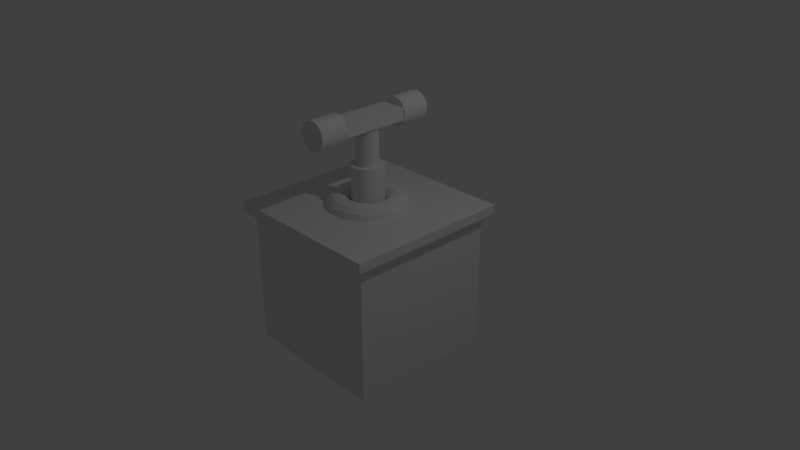 # Source: Detonator.blend  (saved by Blender 2.79.0; exported with 4.5.12 LTS)
import bpy
from mathutils import Matrix  # noqa: F401  (used for matrix-valued properties, if any)

bpy.ops.wm.read_factory_settings(use_empty=True)
scene = bpy.context.scene
scene.name = 'Scene'

# ---- collections
col_collection_1 = bpy.data.collections.new('Collection 1'); scene.collection.children.link(col_collection_1)

# ---- world
world_world = bpy.data.worlds.new('World'); scene.world = world_world
world_world.color = (0.05088, 0.05088, 0.05088)
world_world.use_sun_shadow = False
world_world.sun_shadow_jitter_overblur = 0.0
world_world.cycles.sampling_method = 'MANUAL'

# ---- cameras
cam_camera = bpy.data.cameras.new('Camera')
cam_camera.clip_end = 100.0
cam_camera.lens = 35.0
cam_camera.sensor_width = 32.0
cam_camera.sensor_height = 18.0
cam_camera.ortho_scale = 7.314
cam_camera.dof.focus_distance = 0.0
cam_camera.dof.aperture_fstop = 128.0

# ---- lights
light_lamp = bpy.data.lights.new('Lamp', 'POINT')
light_lamp.transmission_factor = 0.0
light_lamp.cutoff_distance = 30.0
light_lamp.energy = 100.0
light_lamp.shadow_buffer_clip_start = 1.001
light_lamp.shadow_soft_size = 0.1
light_lamp.shadow_maximum_resolution = 0.006
light_lamp.use_absolute_resolution = True

# ---- meshes
me_cube_006 = bpy.data.meshes.new('Cube.006')
me_cube_006.from_pydata([(-2.12e-09, 0.2152, 1.253), (0.04199, 0.2111, 1.253), (0.08236, 0.1988, 1.253), (0.1196, 0.1789, 1.253), (0.1522, 0.1522, 1.253), (0.1789, 0.1196, 1.253), (0.1988, 0.08236, 1.253), (0.2111, 0.04199, 1.253), (0.2152, 3.78e-08, 1.253), (0.2111, -0.04199, 1.253), (0.1988, -0.08236, 1.253), (0.1789, -0.1196, 1.253), (0.1522, -0.1522, 1.253), (0.1196, -0.1789, 1.253), (0.08236, -0.1988, 1.253), (0.04199, -0.2111, 1.253), (-7.225e-08, -0.2152, 1.253), (-0.04199, -0.2111, 1.253), (-0.08236, -0.1988, 1.253), (-0.1196, -0.1789, 1.253), (-0.1522, -0.1522, 1.253), (-0.1789, -0.1196, 1.253), (-0.1988, -0.08236, 1.253), (-0.2111, -0.04199, 1.253), (-0.2152, 2.294e-07, 1.253), (-0.2111, 0.04199, 1.253), (-0.1988, 0.08236, 1.253), (-0.1789, 0.1196, 1.253), (-0.1522, 0.1522, 1.253), (-0.1196, 0.1789, 1.253), (-0.08236, 0.1988, 1.253), (-0.04199, 0.2111, 1.253), (-2.12e-09, -0.4495, 2.006), (-2.12e-09, -0.8262, 2.006), (0.03674, -0.4495, 2.003), (0.03674, -0.8262, 2.003), (0.07207, -0.4495, 1.992), (0.07207, -0.8262, 1.992), (0.1046, -0.4495, 1.974), (0.1046, -0.8262, 1.974), (0.1332, -0.4495, 1.951), (0.1332, -0.8262, 1.951), (0.1566, -0.4495, 1.923), (0.1566, -0.8262, 1.923), (0.174, -0.4495, 1.89), (0.174, -0.8262, 1.89), (0.1847, -0.4495, 1.855), (0.1847, -0.8262, 1.855), (0.1883, -0.4495, 1.818), (0.1883, -0.8262, 1.818), (0.1847, -0.4495, 1.781), (0.1847, -0.8262, 1.781), (0.174, -0.4495, 1.746), (0.174, -0.8262, 1.746), (0.1566, -0.4495, 1.713), (0.1566, -0.8262, 1.713), (0.1332, -0.4495, 1.685), (0.1332, -0.8262, 1.685), (0.1046, -0.4495, 1.661), (0.1046, -0.8262, 1.661), (0.07207, -0.4495, 1.644), (0.07207, -0.8262, 1.644), (0.03674, -0.4495, 1.633), (0.03674, -0.8262, 1.633), (-6.349e-08, -0.4495, 1.63), (-6.349e-08, -0.8262, 1.63), (-0.03674, -0.4495, 1.633), (-0.03674, -0.8262, 1.633), (-0.07207, -0.4495, 1.644), (-0.07207, -0.8262, 1.644), (-0.1046, -0.4495, 1.661), (-0.1046, -0.8262, 1.661), (-0.1332, -0.4495, 1.685), (-0.1332, -0.8262, 1.685), (-0.1566, -0.4495, 1.713), (-0.1566, -0.8262, 1.713), (-0.174, -0.4495, 1.746), (-0.174, -0.8262, 1.746), (-0.1847, -0.4495, 1.781), (-0.1847, -0.8262, 1.781), (-0.1883, -0.4495, 1.818), (-0.1883, -0.8262, 1.818), (-0.1847, -0.4495, 1.855), (-0.1847, -0.8262, 1.855), (-0.174, -0.4495, 1.89), (-0.174, -0.8262, 1.89), (-0.1566, -0.4495, 1.923), (-0.1566, -0.8262, 1.923), (-0.1332, -0.4495, 1.951), (-0.1332, -0.8262, 1.951), (-0.1046, -0.4495, 1.974), (-0.1046, -0.8262, 1.974), (-0.07207, -0.4495, 1.992), (-0.07207, -0.8262, 1.992), (-0.03674, -0.4495, 2.003), (-0.03674, -0.8262, 2.003), (-0.1686, -0.7043, 1.907), (-0.1686, 0.7043, 1.907), (0.1686, -0.7043, 1.907), (0.1686, 0.7043, 1.907), (-2.12e-09, 0.4495, 2.006), (-2.12e-09, 0.8262, 2.006), (0.03674, 0.4495, 2.003), (0.03674, 0.8262, 2.003), (0.07207, 0.4495, 1.992), (0.07207, 0.8262, 1.992), (0.1046, 0.4495, 1.974), (0.1046, 0.8262, 1.974), (0.1332, 0.4495, 1.951), (0.1332, 0.8262, 1.951), (0.1566, 0.4495, 1.923), (0.1566, 0.8262, 1.923), (0.174, 0.4495, 1.89), (0.174, 0.8262, 1.89), (0.1847, 0.4495, 1.855), (0.1847, 0.8262, 1.855), (0.1883, 0.4495, 1.818), (0.1883, 0.8262, 1.818), (0.1847, 0.4495, 1.781), (0.1847, 0.8262, 1.781), (0.174, 0.4495, 1.746), (0.174, 0.8262, 1.746), (0.1566, 0.4495, 1.713), (0.1566, 0.8262, 1.713), (0.1332, 0.4495, 1.685), (0.1332, 0.8262, 1.685), (0.1046, 0.4495, 1.661), (0.1046, 0.8262, 1.661), (0.07207, 0.4495, 1.644), (0.07207, 0.8262, 1.644), (0.03674, 0.4495, 1.633), (0.03674, 0.8262, 1.633), (-6.349e-08, 0.4495, 1.63), (-6.349e-08, 0.8262, 1.63), (-0.03674, 0.4495, 1.633), (-0.03674, 0.8262, 1.633), (-0.07207, 0.4495, 1.644), (-0.07207, 0.8262, 1.644), (-0.1046, 0.4495, 1.661), (-0.1046, 0.8262, 1.661), (-0.1332, 0.4495, 1.685), (-0.1332, 0.8262, 1.685), (-0.1566, 0.4495, 1.713), (-0.1566, 0.8262, 1.713), (-0.174, 0.4495, 1.746), (-0.174, 0.8262, 1.746), (-0.1847, 0.4495, 1.781), (-0.1847, 0.8262, 1.781), (-0.1883, 0.4495, 1.818), (-0.1883, 0.8262, 1.818), (-0.1847, 0.4495, 1.855), (-0.1847, 0.8262, 1.855), (-0.174, 0.4495, 1.89), (-0.174, 0.8262, 1.89), (-0.1566, 0.4495, 1.923), (-0.1566, 0.8262, 1.923), (-0.1332, 0.4495, 1.951), (-0.1332, 0.8262, 1.951), (-0.1046, 0.4495, 1.974), (-0.1046, 0.8262, 1.974), (-0.07207, 0.4495, 1.992), (-0.07207, 0.8262, 1.992), (-0.03674, 0.4495, 2.003), (-0.03674, 0.8262, 2.003), (0.5086, 2.155e-08, 0.7954), (0.45, 2.155e-08, 0.854), (0.37, 2.155e-08, 0.8754), (0.29, 2.155e-08, 0.854), (0.2314, 2.155e-08, 0.7954), (0.5042, 0.06638, 0.7954), (0.4462, 0.05874, 0.854), (0.3668, 0.04829, 0.8754), (0.2875, 0.03785, 0.854), (0.2295, 0.03021, 0.7954), (0.4912, 0.1316, 0.7954), (0.4347, 0.1165, 0.854), (0.3574, 0.09576, 0.8754), (0.2801, 0.07506, 0.854), (0.2236, 0.0599, 0.7954), (0.4699, 0.1946, 0.7954), (0.4157, 0.1722, 0.854), (0.3418, 0.1416, 0.8754), (0.2679, 0.111, 0.854), (0.2138, 0.08857, 0.7954), (0.4404, 0.2543, 0.7954), (0.3897, 0.225, 0.854), (0.3204, 0.185, 0.8754), (0.2511, 0.145, 0.854), (0.2004, 0.1157, 0.7954), (0.4035, 0.3096, 0.7954), (0.357, 0.2739, 0.854), (0.2935, 0.2252, 0.8754), (0.2301, 0.1765, 0.854), (0.1836, 0.1409, 0.7954), (0.3596, 0.3596, 0.7954), (0.3182, 0.3182, 0.854), (0.2616, 0.2616, 0.8754), (0.2051, 0.2051, 0.854), (0.1637, 0.1637, 0.7954), (0.3096, 0.4035, 0.7954), (0.2739, 0.357, 0.854), (0.2252, 0.2935, 0.8754), (0.1765, 0.2301, 0.854), (0.1409, 0.1836, 0.7954), (0.2543, 0.4404, 0.7954), (0.225, 0.3897, 0.854), (0.185, 0.3204, 0.8754), (0.145, 0.2511, 0.854), (0.1157, 0.2004, 0.7954), (0.1946, 0.4699, 0.7954), (0.1722, 0.4157, 0.854), (0.1416, 0.3418, 0.8754), (0.111, 0.2679, 0.854), (0.08857, 0.2138, 0.7954), (0.1316, 0.4912, 0.7954), (0.1165, 0.4347, 0.854), (0.09576, 0.3574, 0.8754), (0.07506, 0.2801, 0.854), (0.0599, 0.2236, 0.7954), (0.06638, 0.5042, 0.7954), (0.05874, 0.4462, 0.854), (0.04829, 0.3668, 0.8754), (0.03785, 0.2875, 0.854), (0.03021, 0.2295, 0.7954), (3.628e-08, 0.5086, 0.7954), (3.185e-08, 0.45, 0.854), (2.581e-08, 0.37, 0.8754), (1.977e-08, 0.29, 0.854), (1.535e-08, 0.2314, 0.7954), (-0.06638, 0.5042, 0.7954), (-0.05874, 0.4462, 0.854), (-0.04829, 0.3668, 0.8754), (-0.03785, 0.2875, 0.854), (-0.03021, 0.2295, 0.7954), (-0.1316, 0.4912, 0.7954), (-0.1165, 0.4347, 0.854), (-0.09576, 0.3574, 0.8754), (-0.07506, 0.2801, 0.854), (-0.0599, 0.2236, 0.7954), (-0.1946, 0.4699, 0.7954), (-0.1722, 0.4157, 0.854), (-0.1416, 0.3418, 0.8754), (-0.111, 0.2679, 0.854), (-0.08857, 0.2138, 0.7954), (-0.2543, 0.4404, 0.7954), (-0.225, 0.3897, 0.854), (-0.185, 0.3204, 0.8754), (-0.145, 0.2511, 0.854), (-0.1157, 0.2004, 0.7954), (-0.3096, 0.4035, 0.7954), (-0.2739, 0.357, 0.854), (-0.2252, 0.2935, 0.8754), (-0.1765, 0.2301, 0.854), (-0.1409, 0.1836, 0.7954), (-0.3596, 0.3596, 0.7954), (-0.3182, 0.3182, 0.854), (-0.2616, 0.2616, 0.8754), (-0.2051, 0.2051, 0.854), (-0.1637, 0.1637, 0.7954), (-0.4035, 0.3096, 0.7954), (-0.357, 0.2739, 0.854), (-0.2935, 0.2252, 0.8754), (-0.2301, 0.1765, 0.854), (-0.1836, 0.1409, 0.7954), (-0.4404, 0.2543, 0.7954), (-0.3897, 0.225, 0.854), (-0.3204, 0.185, 0.8754), (-0.2511, 0.145, 0.854), (-0.2004, 0.1157, 0.7954), (-0.4699, 0.1946, 0.7954), (-0.4157, 0.1722, 0.854), (-0.3418, 0.1416, 0.8754), (-0.2679, 0.111, 0.854), (-0.2138, 0.08857, 0.7954), (-0.4912, 0.1316, 0.7954), (-0.4347, 0.1165, 0.854), (-0.3574, 0.09576, 0.8754), (-0.2801, 0.07506, 0.854), (-0.2236, 0.0599, 0.7954), (-0.5042, 0.06638, 0.7954), (-0.4462, 0.05874, 0.854), (-0.3668, 0.04829, 0.8754), (-0.2875, 0.03785, 0.854), (-0.2295, 0.03021, 0.7954), (-0.5086, 6.601e-08, 0.7954), (-0.45, 6.089e-08, 0.854), (-0.37, 5.389e-08, 0.8754), (-0.29, 4.69e-08, 0.854), (-0.2314, 4.178e-08, 0.7954), (-0.5042, -0.06638, 0.7954), (-0.4462, -0.05874, 0.854), (-0.3668, -0.04829, 0.8754), (-0.2875, -0.03785, 0.854), (-0.2295, -0.03021, 0.7954), (-0.4912, -0.1316, 0.7954), (-0.4347, -0.1165, 0.854), (-0.3574, -0.09576, 0.8754), (-0.2801, -0.07506, 0.854), (-0.2236, -0.0599, 0.7954), (-0.4699, -0.1946, 0.7954), (-0.4157, -0.1722, 0.854), (-0.3418, -0.1416, 0.8754), (-0.2679, -0.111, 0.854), (-0.2138, -0.08857, 0.7954), (-0.4404, -0.2543, 0.7954), (-0.3897, -0.225, 0.854), (-0.3204, -0.185, 0.8754), (-0.2511, -0.145, 0.854), (-0.2004, -0.1157, 0.7954), (-0.4035, -0.3096, 0.7954), (-0.357, -0.2739, 0.854), (-0.2935, -0.2252, 0.8754), (-0.2301, -0.1765, 0.854), (-0.1836, -0.1409, 0.7954), (-0.3596, -0.3596, 0.7954), (-0.3182, -0.3182, 0.854), (-0.2616, -0.2616, 0.8754), (-0.2051, -0.2051, 0.854), (-0.1637, -0.1637, 0.7954), (-0.3096, -0.4035, 0.7954), (-0.2739, -0.357, 0.854), (-0.2252, -0.2935, 0.8754), (-0.1765, -0.2301, 0.854), (-0.1409, -0.1836, 0.7954), (-0.2543, -0.4404, 0.7954), (-0.225, -0.3897, 0.854), (-0.185, -0.3204, 0.8754), (-0.145, -0.2511, 0.854), (-0.1157, -0.2004, 0.7954), (-0.1946, -0.4699, 0.7954), (-0.1722, -0.4157, 0.854), (-0.1416, -0.3418, 0.8754), (-0.111, -0.2679, 0.854), (-0.08857, -0.2138, 0.7954), (-0.1316, -0.4912, 0.7954), (-0.1165, -0.4347, 0.854), (-0.09576, -0.3574, 0.8754), (-0.07506, -0.2801, 0.854), (-0.0599, -0.2236, 0.7954), (-0.06638, -0.5042, 0.7954), (-0.05874, -0.4462, 0.854), (-0.04829, -0.3668, 0.8754), (-0.03785, -0.2875, 0.854), (-0.03021, -0.2295, 0.7954), (3.628e-08, -0.5086, 0.7954), (3.185e-08, -0.45, 0.854), (2.581e-08, -0.37, 0.8754), (1.977e-08, -0.29, 0.854), (1.535e-08, -0.2314, 0.7954), (0.06638, -0.5042, 0.7954), (0.05874, -0.4462, 0.854), (0.04829, -0.3668, 0.8754), (0.03785, -0.2875, 0.854), (0.03021, -0.2295, 0.7954), (0.1316, -0.4912, 0.7954), (0.1165, -0.4347, 0.854), (0.09576, -0.3574, 0.8754), (0.07506, -0.2801, 0.854), (0.0599, -0.2236, 0.7954), (0.1946, -0.4699, 0.7954), (0.1722, -0.4157, 0.854), (0.1416, -0.3418, 0.8754), (0.111, -0.2679, 0.854), (0.08857, -0.2138, 0.7954), (0.2543, -0.4404, 0.7954), (0.225, -0.3897, 0.854), (0.185, -0.3204, 0.8754), (0.145, -0.2511, 0.854), (0.1157, -0.2004, 0.7954), (0.3096, -0.4035, 0.7954), (0.2739, -0.357, 0.854), (0.2252, -0.2935, 0.8754), (0.1765, -0.2301, 0.854), (0.1409, -0.1836, 0.7954), (0.3596, -0.3596, 0.7954), (0.3182, -0.3182, 0.854), (0.2616, -0.2616, 0.8754), (0.2051, -0.2051, 0.854), (0.1637, -0.1637, 0.7954), (0.4035, -0.3096, 0.7954), (0.357, -0.2739, 0.854), (0.2935, -0.2252, 0.8754), (0.2301, -0.1765, 0.854), (0.1836, -0.1409, 0.7954), (0.4404, -0.2543, 0.7954), (0.3897, -0.225, 0.854), (0.3204, -0.185, 0.8754), (0.2511, -0.145, 0.854), (0.2004, -0.1157, 0.7954), (0.4699, -0.1946, 0.7954), (0.4157, -0.1722, 0.854), (0.3418, -0.1416, 0.8754), (0.2679, -0.111, 0.854), (0.2138, -0.08857, 0.7954), (0.4912, -0.1316, 0.7954), (0.4347, -0.1165, 0.854), (0.3574, -0.09576, 0.8754), (0.2801, -0.07506, 0.854), (0.2236, -0.0599, 0.7954), (0.5042, -0.06638, 0.7954), (0.4462, -0.05874, 0.854), (0.3668, -0.04829, 0.8754), (0.2875, -0.03785, 0.854), (0.2295, -0.03021, 0.7954), (-1.0, -1.0, -1.262), (-1.0, -1.0, 0.4763), (-1.0, 1.0, -1.262), (-1.0, 1.0, 0.4763), (1.0, -1.0, -1.262), (1.0, -1.0, 0.4763), (1.0, 1.0, -1.262), (1.0, 1.0, 0.4763), (-1.113, -1.113, 0.5921), (-1.113, 1.113, 0.5921), (1.113, 1.113, 0.5921), (1.113, -1.113, 0.5921), (-1.113, -1.113, 0.7158), (-1.113, 1.113, 0.7158), (1.113, 1.113, 0.7158), (1.113, -1.113, 0.7158), (0.5119, -0.1371, 0.7158), (0.5254, -0.06917, 0.7158), (0.4896, -0.2028, 0.7158), (0.4589, -0.265, 0.7158), (0.4204, -0.3226, 0.7158), (0.3747, -0.3747, 0.7158), (0.3226, -0.4204, 0.7158), (0.265, -0.4589, 0.7158), (0.2028, -0.4896, 0.7158), (0.1371, -0.5119, 0.7158), (0.06917, -0.5254, 0.7158), (3.789e-08, -0.5299, 0.7158), (-0.06917, -0.5254, 0.7158), (-0.1372, -0.5119, 0.7158), (-0.2028, -0.4896, 0.7158), (-0.265, -0.4589, 0.7158), (-0.3226, -0.4204, 0.7158), (-0.5254, -0.06917, 0.7158), (-0.5119, -0.1371, 0.7158), (-0.4896, -0.2028, 0.7158), (-0.4589, -0.265, 0.7158), (-0.4204, -0.3226, 0.7158), (-0.3747, -0.3747, 0.7158), (0.5299, 2.155e-08, 0.7158), (0.5254, 0.06917, 0.7158), (0.5119, 0.1371, 0.7158), (-0.5254, 0.06917, 0.7158), (-0.5119, 0.1371, 0.7158), (-0.5299, 6.787e-08, 0.7158), (0.4896, 0.2028, 0.7158), (-0.4896, 0.2028, 0.7158), (0.4589, 0.265, 0.7158), (-0.4589, 0.265, 0.7158), (0.4204, 0.3226, 0.7158), (0.3747, 0.3747, 0.7158), (-0.4204, 0.3226, 0.7158), (-0.3747, 0.3747, 0.7158), (0.3226, 0.4204, 0.7158), (0.265, 0.4589, 0.7158), (-0.3226, 0.4204, 0.7158), (0.1371, 0.5119, 0.7158), (0.2028, 0.4896, 0.7158), (0.06917, 0.5254, 0.7158), (3.789e-08, 0.5299, 0.7158), (-0.06917, 0.5254, 0.7158), (-0.1371, 0.5119, 0.7158), (-0.2028, 0.4896, 0.7158), (-0.265, 0.4589, 0.7158), (0.1649, 0.7043, 1.907), (0.1649, 0.4495, 1.907), (-0.1649, 0.7043, 1.907), (0.1686, 0.4495, 1.742), (0.08048, -0.1204, 1.742), (-0.02826, -0.1421, 1.742), (-4.932e-08, -0.1449, 1.742), (0.05543, -0.1338, 1.742), (0.05543, 0.1338, 1.742), (0.08048, 0.1204, 1.742), (0.1024, 0.1024, 1.742), (0.1204, 0.08048, 1.742), (0.1338, 0.05543, 1.742), (0.1449, 3.248e-08, 1.742), (0.1421, -0.02826, 1.742), (0.1421, 0.02826, 1.742), (0.1338, -0.05543, 1.742), (0.1204, -0.08048, 1.742), (0.1024, -0.1024, 1.742), (0.02826, -0.1421, 1.742), (-0.1686, 0.4495, 1.742), (-0.1024, 0.1024, 1.742), (-0.08048, 0.1204, 1.742), (-0.05543, 0.1338, 1.742), (-0.1204, 0.08048, 1.742), (-0.1338, 0.05543, 1.742), (-0.1421, 0.02826, 1.742), (-0.1449, 1.614e-07, 1.742), (-0.1421, -0.02826, 1.742), (-0.1204, -0.08048, 1.742), (-0.1338, -0.05543, 1.742), (-0.08048, -0.1204, 1.742), (-0.1024, -0.1024, 1.742), (-0.05543, -0.1338, 1.742), (-2.12e-09, 0.1449, 1.742), (-0.02826, 0.1421, 1.742), (0.02826, 0.1421, 1.742), (-0.1649, 0.4495, 1.907), (-0.1686, 0.7043, 1.9), (-0.1686, 0.4495, 1.9), (0.1686, 0.4495, 1.9), (0.1686, 0.7043, 1.9), (0.1686, -0.4495, 1.742), (-0.1686, -0.4495, 1.742), (0.1686, -0.7043, 1.9), (0.1649, -0.7043, 1.907), (0.1686, -0.4495, 1.9), (0.1649, -0.4495, 1.907), (-0.1686, -0.4495, 1.9), (-0.1649, -0.4495, 1.907), (-0.1649, -0.7043, 1.907), (-0.1686, -0.7043, 1.9), (0.1789, -0.1196, 0.7366), (-2.12e-09, 0.2152, 0.7349), (-0.02797, 0.2125, 0.7315), (-0.04199, 0.2111, 0.7366), (-2.12e-09, 0.1449, 1.253), (0.02826, 0.1421, 1.253), (0.05543, 0.1338, 1.253), (-0.02826, 0.1421, 1.253), (0.1024, 0.1024, 1.253), (0.08048, 0.1204, 1.253), (0.1338, 0.05543, 1.253), (0.1421, 0.02826, 1.253), (0.1204, 0.08048, 1.253), (0.1449, 3.248e-08, 1.253), (0.1338, -0.05543, 1.253), (0.1421, -0.02826, 1.253), (-0.08048, 0.1204, 1.253), (-0.05543, 0.1338, 1.253), (-0.1204, 0.08048, 1.253), (-0.1024, 0.1024, 1.253), (-0.1338, 0.05543, 1.253), (-0.1421, 0.02826, 1.253), (-0.1449, 1.614e-07, 1.253), (-0.1421, -0.02826, 1.253), (-0.1338, -0.05543, 1.253), (-0.1024, -0.1024, 1.253), (-0.1204, -0.08048, 1.253), (0.1024, -0.1024, 1.253), (0.1204, -0.08048, 1.253), (-0.08048, -0.1204, 1.253), (-0.05543, -0.1338, 1.253), (0.08048, -0.1204, 1.253), (0.02826, -0.1421, 1.253), (0.05543, -0.1338, 1.253), (-0.02826, -0.1421, 1.253), (-4.932e-08, -0.1449, 1.253), (-0.05546, 0.207, 0.7315), (-0.08236, 0.1988, 0.7349), (0.17, -0.1305, 0.7315), (-0.207, -0.05546, 0.7315), (-0.1988, -0.08236, 0.7349), (-0.1856, -0.1071, 0.7315), (-0.1789, -0.1196, 0.7366), (-0.2111, -0.04199, 0.7366), (-0.1522, -0.1522, 0.7349), (-0.2125, -0.02797, 0.7315), (-0.04199, -0.2111, 0.7366), (-0.05546, -0.207, 0.7315), (-7.225e-08, -0.2152, 0.7349), (-0.02797, -0.2125, 0.7315), (-0.17, -0.1305, 0.7315), (-0.08236, -0.1988, 0.7349), (0.2125, 0.02797, 0.7315), (0.2111, 0.04199, 0.7366), (0.1305, 0.17, 0.7315), (0.1196, 0.1789, 0.7366), (0.2152, 3.78e-08, 0.7349), (0.1988, 0.08236, 0.7349), (0.04199, -0.2111, 0.7366), (0.02797, -0.2125, 0.7315), (0.207, 0.05546, 0.7315), (-0.1305, 0.17, 0.7315), (-0.1522, 0.1522, 0.7349), (-0.1196, 0.1789, 0.7366), (0.02797, 0.2125, 0.7315), (-0.17, 0.1305, 0.7315), (-0.1789, 0.1196, 0.7366), (-0.1071, 0.1856, 0.7315), (0.2111, -0.04199, 0.7366), (0.207, -0.05546, 0.7315), (0.1196, -0.1789, 0.7366), (0.1522, -0.1522, 0.7349), (0.1305, -0.17, 0.7315), (0.1988, -0.08236, 0.7349), (0.1856, -0.1071, 0.7315), (0.2125, -0.02797, 0.7315), (-0.1071, -0.1856, 0.7315), (-0.2152, 2.294e-07, 0.7349), (-0.1196, -0.1789, 0.7366), (-0.2111, 0.04199, 0.7366), (-0.1305, -0.17, 0.7315), (-0.2125, 0.02797, 0.7315), (0.1522, 0.1522, 0.7349), (0.17, 0.1305, 0.7315), (0.1071, -0.1856, 0.7315), (0.08236, -0.1988, 0.7349), (0.1789, 0.1196, 0.7366), (0.05546, -0.207, 0.7315), (0.1856, 0.1071, 0.7315), (-0.1856, 0.1071, 0.7315), (-0.1988, 0.08236, 0.7349), (0.1071, 0.1856, 0.7315), (0.08236, 0.1988, 0.7349), (0.05546, 0.207, 0.7315), (0.04199, 0.2111, 0.7366), (-0.207, 0.05546, 0.7315)], [], [(1, 0, 31, 30, 29, 28, 27, 26, 25, 24, 542, 541, 540, 538, 539, 536, 537, 527, 524, 525, 526, 529, 528, 532, 530, 531, 533, 8, 7, 6, 5, 4, 3, 2), (32, 33, 35, 34), (34, 35, 37, 36), (36, 37, 39, 38), (38, 39, 41, 40), (40, 41, 43, 42), (42, 43, 45, 44, 514, 512, 513, 515), (44, 45, 47, 46), (46, 47, 49, 48), (48, 49, 51, 50), (50, 51, 53, 52), (52, 53, 55, 54), (54, 55, 57, 56), (56, 57, 59, 58), (58, 59, 61, 60), (60, 61, 63, 62), (62, 63, 65, 64), (64, 65, 67, 66), (66, 67, 69, 68), (68, 69, 71, 70), (70, 71, 73, 72), (72, 73, 75, 74), (74, 75, 77, 76), (76, 77, 79, 78), (78, 79, 81, 80), (80, 81, 83, 82), (82, 83, 85, 84), (84, 85, 87, 86, 517, 518, 519, 516), (86, 87, 89, 88), (88, 89, 91, 90), (90, 91, 93, 92), (35, 33, 95, 93, 91, 89, 87, 85, 83, 81, 79, 77, 75, 73, 71, 69, 67, 65, 63, 61, 59, 57, 55, 53, 51, 49, 47, 45, 43, 41, 39, 37), (92, 93, 95, 94), (94, 95, 33, 32), (32, 34, 36, 38, 40, 42, 515, 517, 86, 88, 90, 92, 94), (99, 468, 469, 505, 470, 97, 96, 518, 517, 515, 513, 98), (100, 102, 103, 101), (102, 104, 105, 103), (104, 106, 107, 105), (106, 108, 109, 107), (108, 110, 111, 109), (110, 469, 468, 509, 508, 112, 113, 111), (112, 114, 115, 113), (114, 116, 117, 115), (116, 118, 119, 117), (118, 120, 121, 119), (120, 122, 123, 121), (122, 124, 125, 123), (124, 126, 127, 125), (126, 128, 129, 127), (128, 130, 131, 129), (130, 132, 133, 131), (132, 134, 135, 133), (134, 136, 137, 135), (136, 138, 139, 137), (138, 140, 141, 139), (140, 142, 143, 141), (142, 144, 145, 143), (144, 146, 147, 145), (146, 148, 149, 147), (148, 150, 151, 149), (150, 152, 153, 151), (152, 507, 506, 470, 505, 154, 155, 153), (154, 156, 157, 155), (156, 158, 159, 157), (158, 160, 161, 159), (103, 105, 107, 109, 111, 113, 115, 117, 119, 121, 123, 125, 127, 129, 131, 133, 135, 137, 139, 141, 143, 145, 147, 149, 151, 153, 155, 157, 159, 161, 163, 101), (160, 162, 163, 161), (162, 100, 101, 163), (100, 162, 160, 158, 156, 154, 505, 469, 110, 108, 106, 104, 102), (164, 169, 170, 165), (165, 170, 171, 166), (166, 171, 172, 167), (167, 172, 173, 168), (168, 173, 572, 576), (169, 174, 175, 170), (170, 175, 176, 171), (171, 176, 177, 172), (172, 177, 178, 173), (173, 178, 580, 573, 572), (174, 179, 180, 175), (175, 180, 181, 176), (176, 181, 182, 177), (177, 182, 183, 178), (178, 183, 577, 580), (179, 184, 185, 180), (180, 185, 186, 181), (181, 186, 187, 182), (182, 187, 188, 183), (183, 188, 608, 577), (184, 189, 190, 185), (185, 190, 191, 186), (186, 191, 192, 187), (187, 192, 193, 188), (188, 193, 603, 606, 608), (189, 194, 195, 190), (190, 195, 196, 191), (191, 196, 197, 192), (192, 197, 198, 193), (193, 198, 602, 603), (194, 199, 200, 195), (195, 200, 201, 196), (196, 201, 202, 197), (197, 202, 203, 198), (198, 203, 574, 602), (199, 204, 205, 200), (200, 205, 206, 201), (201, 206, 207, 202), (202, 207, 208, 203), (203, 208, 611, 575, 574), (204, 209, 210, 205), (205, 210, 211, 206), (206, 211, 212, 207), (207, 212, 213, 208), (208, 213, 612, 611), (209, 214, 215, 210), (210, 215, 216, 211), (211, 216, 217, 212), (212, 217, 218, 213), (213, 218, 613, 612), (214, 219, 220, 215), (215, 220, 221, 216), (216, 221, 222, 217), (217, 222, 223, 218), (218, 223, 584, 614, 613), (219, 224, 225, 220), (220, 225, 226, 221), (221, 226, 227, 222), (222, 227, 228, 223), (223, 228, 521, 584), (224, 229, 230, 225), (225, 230, 231, 226), (226, 231, 232, 227), (227, 232, 233, 228), (228, 233, 522, 521), (229, 234, 235, 230), (230, 235, 236, 231), (231, 236, 237, 232), (232, 237, 238, 233), (233, 238, 556, 523, 522), (234, 239, 240, 235), (235, 240, 241, 236), (236, 241, 242, 237), (237, 242, 243, 238), (238, 243, 557, 556), (239, 244, 245, 240), (240, 245, 246, 241), (241, 246, 247, 242), (242, 247, 248, 243), (243, 248, 587, 557), (244, 249, 250, 245), (245, 250, 251, 246), (246, 251, 252, 247), (247, 252, 253, 248), (248, 253, 581, 583, 587), (249, 254, 255, 250), (250, 255, 256, 251), (251, 256, 257, 252), (252, 257, 258, 253), (253, 258, 582, 581), (254, 259, 260, 255), (255, 260, 261, 256), (256, 261, 262, 257), (257, 262, 263, 258), (258, 263, 585, 582), (259, 264, 265, 260), (260, 265, 266, 261), (261, 266, 267, 262), (262, 267, 268, 263), (263, 268, 609, 586, 585), (264, 269, 270, 265), (265, 270, 271, 266), (266, 271, 272, 267), (267, 272, 273, 268), (268, 273, 610, 609), (269, 274, 275, 270), (270, 275, 276, 271), (271, 276, 277, 272), (272, 277, 278, 273), (273, 278, 615, 610), (274, 279, 280, 275), (275, 280, 281, 276), (276, 281, 282, 277), (277, 282, 283, 278), (278, 283, 601, 599, 615), (279, 284, 285, 280), (280, 285, 286, 281), (281, 286, 287, 282), (282, 287, 288, 283), (283, 288, 597, 601), (284, 289, 290, 285), (285, 290, 291, 286), (286, 291, 292, 287), (287, 292, 293, 288), (288, 293, 565, 597), (289, 294, 295, 290), (290, 295, 296, 291), (291, 296, 297, 292), (292, 297, 298, 293), (293, 298, 559, 563, 565), (294, 299, 300, 295), (295, 300, 301, 296), (296, 301, 302, 297), (297, 302, 303, 298), (298, 303, 560, 559), (299, 304, 305, 300), (300, 305, 306, 301), (301, 306, 307, 302), (302, 307, 308, 303), (303, 308, 561, 560), (304, 309, 310, 305), (305, 310, 311, 306), (306, 311, 312, 307), (307, 312, 313, 308), (308, 313, 570, 562, 561), (309, 314, 315, 310), (310, 315, 316, 311), (311, 316, 317, 312), (312, 317, 318, 313), (313, 318, 564, 570), (314, 319, 320, 315), (315, 320, 321, 316), (316, 321, 322, 317), (317, 322, 323, 318), (318, 323, 600, 564), (319, 324, 325, 320), (320, 325, 326, 321), (321, 326, 327, 322), (322, 327, 328, 323), (323, 328, 596, 598, 600), (324, 329, 330, 325), (325, 330, 331, 326), (326, 331, 332, 327), (327, 332, 333, 328), (328, 333, 571, 596), (329, 334, 335, 330), (330, 335, 336, 331), (331, 336, 337, 332), (332, 337, 338, 333), (333, 338, 567, 571), (334, 339, 340, 335), (335, 340, 341, 336), (336, 341, 342, 337), (337, 342, 343, 338), (338, 343, 569, 566, 567), (339, 344, 345, 340), (340, 345, 346, 341), (341, 346, 347, 342), (342, 347, 348, 343), (343, 348, 568, 569), (344, 349, 350, 345), (345, 350, 351, 346), (346, 351, 352, 347), (347, 352, 353, 348), (348, 353, 579, 568), (349, 354, 355, 350), (350, 355, 356, 351), (351, 356, 357, 352), (352, 357, 358, 353), (353, 358, 607, 578, 579), (354, 359, 360, 355), (355, 360, 361, 356), (356, 361, 362, 357), (357, 362, 363, 358), (358, 363, 605, 607), (359, 364, 365, 360), (360, 365, 366, 361), (361, 366, 367, 362), (362, 367, 368, 363), (363, 368, 604, 605), (364, 369, 370, 365), (365, 370, 371, 366), (366, 371, 372, 367), (367, 372, 373, 368), (368, 373, 592, 590, 604), (369, 374, 375, 370), (370, 375, 376, 371), (371, 376, 377, 372), (372, 377, 378, 373), (373, 378, 591, 592), (374, 379, 380, 375), (375, 380, 381, 376), (376, 381, 382, 377), (377, 382, 383, 378), (378, 383, 558, 591), (379, 384, 385, 380), (380, 385, 386, 381), (381, 386, 387, 382), (382, 387, 388, 383), (383, 388, 594, 520, 558), (384, 389, 390, 385), (385, 390, 391, 386), (386, 391, 392, 387), (387, 392, 393, 388), (388, 393, 593, 594), (389, 394, 395, 390), (390, 395, 396, 391), (391, 396, 397, 392), (392, 397, 398, 393), (393, 398, 589, 593), (394, 399, 400, 395), (395, 400, 401, 396), (396, 401, 402, 397), (397, 402, 403, 398), (398, 403, 595, 588, 589), (399, 164, 165, 400), (400, 165, 166, 401), (401, 166, 167, 402), (402, 167, 168, 403), (403, 168, 576, 595), (404, 405, 407, 406), (406, 407, 411, 410), (410, 411, 409, 408), (408, 409, 405, 404), (406, 410, 408, 404), (409, 411, 414, 415), (413, 412, 416, 417), (407, 405, 412, 413), (405, 409, 415, 412), (411, 407, 413, 414), (418, 443, 421, 420, 422, 423, 424, 425, 426, 427, 428, 429, 430, 431, 432, 433, 434, 435, 436, 442, 441, 440, 439, 438, 437, 448, 416, 419), (412, 415, 419, 416), (414, 413, 417, 418), (415, 414, 418, 419), (421, 443, 164, 399), (464, 465, 234, 229), (431, 430, 349, 344), (463, 464, 229, 224), (432, 431, 344, 339), (462, 463, 224, 219), (461, 460, 214, 209), (456, 455, 259, 254), (452, 450, 269, 264), (429, 428, 359, 354), (447, 446, 279, 274), (443, 444, 169, 164), (455, 452, 264, 259), (451, 453, 189, 184), (435, 434, 329, 324), (450, 447, 274, 269), (465, 466, 239, 234), (446, 448, 284, 279), (442, 436, 319, 314), (454, 457, 199, 194), (458, 461, 209, 204), (420, 421, 399, 394), (434, 433, 334, 329), (426, 425, 374, 369), (437, 438, 294, 289), (439, 440, 304, 299), (436, 435, 324, 319), (444, 445, 174, 169), (441, 442, 314, 309), (449, 451, 184, 179), (422, 420, 394, 389), (453, 454, 194, 189), (460, 462, 219, 214), (416, 448, 446, 447, 450, 452, 455, 456, 459, 467, 466, 465, 464, 463, 462, 460, 461, 458, 457, 454, 453, 451, 449, 445, 444, 443, 418, 417), (459, 456, 254, 249), (445, 449, 179, 174), (427, 426, 369, 364), (466, 467, 244, 239), (467, 459, 249, 244), (433, 432, 339, 334), (438, 439, 299, 294), (430, 429, 354, 349), (428, 427, 364, 359), (440, 441, 309, 304), (423, 422, 389, 384), (448, 437, 289, 284), (424, 423, 384, 379), (425, 424, 379, 374), (457, 458, 204, 199), (488, 495, 496, 498, 497, 500, 499, 501, 473, 474, 487, 475, 472, 486, 485, 484, 482, 481, 471, 510, 511), (483, 480, 479, 478, 477, 476, 504, 502, 503, 491, 490, 489, 492, 493, 494, 495, 488, 471, 481), (508, 471, 488, 507, 152, 150, 148, 146, 144, 142, 140, 138, 136, 134, 132, 130, 128, 126, 124, 122, 120, 118, 116, 114, 112), (471, 508, 509, 99, 98, 512, 514, 510), (509, 468, 99), (470, 506, 97), (519, 518, 96), (513, 512, 98), (516, 511, 510, 514, 44, 46, 48, 50, 52, 54, 56, 58, 60, 62, 64, 66, 68, 70, 72, 74, 76, 78, 80, 82, 84), (511, 516, 519, 96, 97, 506, 507, 488), (547, 548, 485, 486), (602, 574, 575, 3, 4), (548, 534, 484, 485), (8, 533, 535, 534, 548, 547, 551, 553, 552, 555, 554, 550, 549, 545, 546, 544, 543, 542, 24, 23, 22, 21, 20, 19, 18, 17, 16, 15, 14, 13, 12, 11, 10, 9), (583, 581, 582, 28, 29), (599, 601, 597, 24, 25), (610, 615, 599, 25, 26), (555, 552, 487, 474), (525, 524, 502, 504), (578, 607, 605, 14, 15), (560, 561, 562, 21, 22), (577, 608, 606, 5, 6), (586, 609, 610, 26, 27), (553, 551, 472, 475), (532, 528, 478, 479), (597, 565, 563, 23, 24), (549, 550, 501, 499), (563, 559, 560, 22, 23), (538, 540, 493, 492), (606, 603, 602, 4, 5), (543, 544, 498, 496), (575, 611, 612, 2, 3), (571, 567, 566, 17, 18), (542, 543, 496, 495), (541, 542, 495, 494), (612, 613, 614, 1, 2), (527, 537, 491, 503), (573, 580, 577, 6, 7), (533, 531, 483, 481), (536, 539, 489, 490), (568, 579, 578, 15, 16), (551, 547, 486, 472), (582, 585, 586, 27, 28), (550, 554, 473, 501), (528, 529, 477, 478), (531, 530, 480, 483), (564, 600, 598, 19, 20), (544, 546, 497, 498), (566, 569, 568, 16, 17), (539, 538, 492, 489), (535, 533, 481, 482), (526, 525, 504, 476), (545, 549, 499, 500), (591, 558, 520, 11, 12), (576, 572, 573, 7, 8), (605, 604, 590, 13, 14), (598, 596, 571, 18, 19), (523, 556, 557, 30, 31), (546, 545, 500, 497), (529, 526, 476, 477), (557, 587, 583, 29, 30), (593, 589, 588, 9, 10), (534, 535, 482, 484), (520, 594, 593, 10, 11), (537, 536, 490, 491), (521, 522, 523, 31, 0), (614, 584, 521, 0, 1), (590, 592, 591, 12, 13), (524, 527, 503, 502), (562, 570, 564, 20, 21), (540, 541, 494, 493), (588, 595, 576, 8, 9), (530, 532, 479, 480), (552, 553, 475, 487), (554, 555, 474, 473)])
me_cube_006.use_remesh_preserve_volume = False
me_cube_006.use_remesh_preserve_attributes = False
me_cube_006.use_mirror_vertex_groups = False
me_cube_006.update()

# ---- objects
ob_cube = bpy.data.objects.new('Cube', me_cube_006)
ob_lamp = bpy.data.objects.new('Lamp', light_lamp)
ob_camera = bpy.data.objects.new('Camera', cam_camera)

# ---- transforms, parenting, visibility, modifiers, constraints
ob_cube.location = (2.12e-09, -2.155e-08, -0.0006292)
ob_cube.lineart.crease_threshold = 0.0
ob_lamp.location = (4.076, 1.005, 5.904)
ob_lamp.rotation_euler = (0.6503, 0.05522, 1.866)
ob_lamp.lock_rotations_4d = False
ob_lamp.empty_display_type = 'ARROWS'
ob_lamp.color = (0.0, 0.0, 0.0, 0.0)
ob_lamp.lineart.crease_threshold = 0.0
ob_camera.location = (7.481, -6.508, 5.344)
ob_camera.rotation_euler = (1.109, 0.0, 0.8149)
ob_camera.lock_rotations_4d = False
ob_camera.empty_display_type = 'ARROWS'
ob_camera.color = (0.0, 0.0, 0.0, 0.0)
ob_camera.display_type = 'WIRE'
ob_camera.lineart.crease_threshold = 0.0

# ---- collection membership
col_collection_1.objects.link(ob_cube)
col_collection_1.objects.link(ob_lamp)
col_collection_1.objects.link(ob_camera)

# ---- scene / render settings (as saved in the file)
scene.camera = ob_camera
scene.frame_start = 1; scene.frame_end = 250; scene.frame_set(1)
scene.render.engine = 'BLENDER_EEVEE_NEXT'
scene.render.resolution_percentage = 50
scene.render.dither_intensity = 0.0
scene.cycles.use_denoising = False
scene.cycles.samples = 128
scene.cycles.sampling_pattern = 'TABULATED_SOBOL'
scene.cycles.use_adaptive_sampling = False
scene.cycles.use_light_tree = False
scene.cycles.blur_glossy = 0.0
scene.cycles.sample_clamp_indirect = 0.0
scene.view_settings.view_transform = 'Standard'
bpy.context.view_layer.update()
